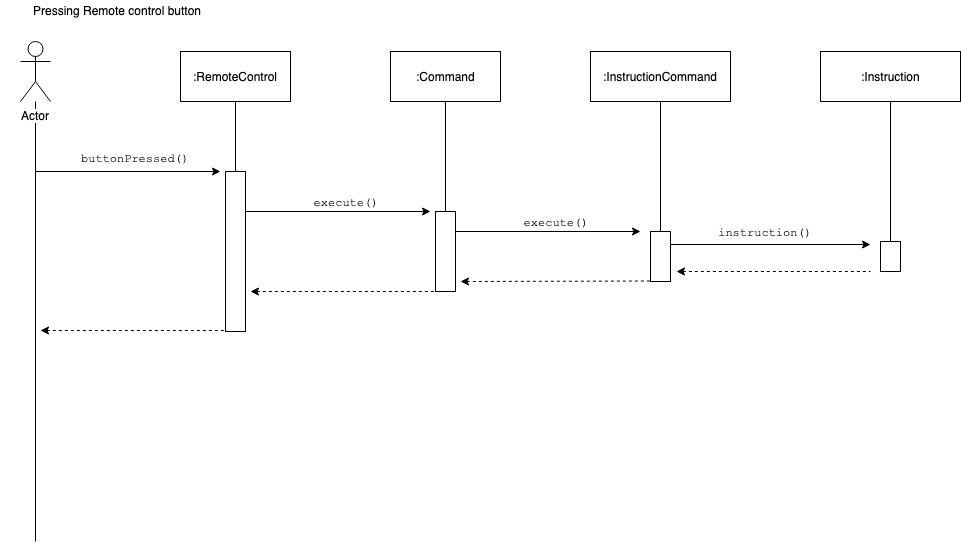

The diagram above was exported from draw.io. Its source (the exported page's mxGraphModel, read from the mxfile embedded in the PNG):
<mxGraphModel dx="1186" dy="796" grid="1" gridSize="10" guides="1" tooltips="1" connect="1" arrows="1" fold="1" page="1" pageScale="1" pageWidth="1654" pageHeight="1169" math="0" shadow="0">
  <root>
    <mxCell id="0" />
    <mxCell id="1" parent="0" />
    <mxCell id="rOuCrTRJn67KVyzdZEj3-9" style="edgeStyle=orthogonalEdgeStyle;rounded=0;orthogonalLoop=1;jettySize=auto;html=1;endArrow=none;endFill=0;" edge="1" parent="1" source="rOuCrTRJn67KVyzdZEj3-6">
      <mxGeometry relative="1" as="geometry">
        <mxPoint x="94" y="581" as="targetPoint" />
      </mxGeometry>
    </mxCell>
    <mxCell id="rOuCrTRJn67KVyzdZEj3-6" value="Actor" style="shape=umlActor;verticalLabelPosition=bottom;labelBackgroundColor=#ffffff;verticalAlign=top;html=1;" vertex="1" parent="1">
      <mxGeometry x="79" y="81" width="30" height="60" as="geometry" />
    </mxCell>
    <mxCell id="rOuCrTRJn67KVyzdZEj3-15" style="edgeStyle=orthogonalEdgeStyle;rounded=0;orthogonalLoop=1;jettySize=auto;html=1;exitX=0.5;exitY=1;exitDx=0;exitDy=0;entryX=0.5;entryY=0;entryDx=0;entryDy=0;endArrow=none;endFill=0;" edge="1" parent="1" source="rOuCrTRJn67KVyzdZEj3-10" target="rOuCrTRJn67KVyzdZEj3-12">
      <mxGeometry relative="1" as="geometry" />
    </mxCell>
    <mxCell id="rOuCrTRJn67KVyzdZEj3-10" value=":RemoteControl" style="html=1;" vertex="1" parent="1">
      <mxGeometry x="239" y="91" width="110" height="50" as="geometry" />
    </mxCell>
    <mxCell id="rOuCrTRJn67KVyzdZEj3-25" style="edgeStyle=orthogonalEdgeStyle;rounded=0;orthogonalLoop=1;jettySize=auto;html=1;exitX=1;exitY=0.25;exitDx=0;exitDy=0;endArrow=classic;endFill=1;" edge="1" parent="1" source="rOuCrTRJn67KVyzdZEj3-12">
      <mxGeometry relative="1" as="geometry">
        <mxPoint x="489" y="251" as="targetPoint" />
      </mxGeometry>
    </mxCell>
    <mxCell id="rOuCrTRJn67KVyzdZEj3-12" value="" style="rounded=0;whiteSpace=wrap;html=1;" vertex="1" parent="1">
      <mxGeometry x="284" y="211" width="20" height="160" as="geometry" />
    </mxCell>
    <mxCell id="rOuCrTRJn67KVyzdZEj3-13" value="&lt;font face=&quot;Courier New&quot;&gt;buttonPressed()&lt;/font&gt;" style="text;html=1;strokeColor=none;fillColor=none;align=center;verticalAlign=middle;whiteSpace=wrap;rounded=0;" vertex="1" parent="1">
      <mxGeometry x="128" y="187" width="130" height="20" as="geometry" />
    </mxCell>
    <mxCell id="rOuCrTRJn67KVyzdZEj3-14" value="" style="endArrow=classic;html=1;" edge="1" parent="1">
      <mxGeometry width="50" height="50" relative="1" as="geometry">
        <mxPoint x="94" y="211" as="sourcePoint" />
        <mxPoint x="279" y="211" as="targetPoint" />
      </mxGeometry>
    </mxCell>
    <mxCell id="rOuCrTRJn67KVyzdZEj3-39" style="edgeStyle=orthogonalEdgeStyle;rounded=0;orthogonalLoop=1;jettySize=auto;html=1;exitX=0.5;exitY=1;exitDx=0;exitDy=0;startArrow=none;startFill=0;endArrow=none;endFill=0;entryX=0.5;entryY=0;entryDx=0;entryDy=0;" edge="1" parent="1" source="rOuCrTRJn67KVyzdZEj3-18" target="rOuCrTRJn67KVyzdZEj3-22">
      <mxGeometry relative="1" as="geometry">
        <mxPoint x="504" y="241" as="targetPoint" />
      </mxGeometry>
    </mxCell>
    <mxCell id="rOuCrTRJn67KVyzdZEj3-18" value=":Command" style="html=1;" vertex="1" parent="1">
      <mxGeometry x="449" y="91" width="110" height="50" as="geometry" />
    </mxCell>
    <mxCell id="rOuCrTRJn67KVyzdZEj3-40" style="edgeStyle=orthogonalEdgeStyle;rounded=0;orthogonalLoop=1;jettySize=auto;html=1;exitX=0.5;exitY=1;exitDx=0;exitDy=0;entryX=0.5;entryY=0;entryDx=0;entryDy=0;startArrow=none;startFill=0;endArrow=none;endFill=0;" edge="1" parent="1" source="rOuCrTRJn67KVyzdZEj3-21" target="rOuCrTRJn67KVyzdZEj3-27">
      <mxGeometry relative="1" as="geometry" />
    </mxCell>
    <mxCell id="rOuCrTRJn67KVyzdZEj3-21" value=":InstructionCommand" style="html=1;" vertex="1" parent="1">
      <mxGeometry x="649" y="91" width="140" height="50" as="geometry" />
    </mxCell>
    <mxCell id="rOuCrTRJn67KVyzdZEj3-26" style="edgeStyle=orthogonalEdgeStyle;rounded=0;orthogonalLoop=1;jettySize=auto;html=1;exitX=1;exitY=0.25;exitDx=0;exitDy=0;endArrow=classic;endFill=1;" edge="1" parent="1" source="rOuCrTRJn67KVyzdZEj3-22">
      <mxGeometry relative="1" as="geometry">
        <mxPoint x="699" y="271" as="targetPoint" />
      </mxGeometry>
    </mxCell>
    <mxCell id="rOuCrTRJn67KVyzdZEj3-22" value="" style="rounded=0;whiteSpace=wrap;html=1;" vertex="1" parent="1">
      <mxGeometry x="494" y="251" width="20" height="80" as="geometry" />
    </mxCell>
    <mxCell id="rOuCrTRJn67KVyzdZEj3-31" style="edgeStyle=orthogonalEdgeStyle;rounded=0;orthogonalLoop=1;jettySize=auto;html=1;exitX=1;exitY=0.25;exitDx=0;exitDy=0;endArrow=classic;endFill=1;" edge="1" parent="1" source="rOuCrTRJn67KVyzdZEj3-27">
      <mxGeometry relative="1" as="geometry">
        <mxPoint x="929" y="284" as="targetPoint" />
      </mxGeometry>
    </mxCell>
    <mxCell id="rOuCrTRJn67KVyzdZEj3-27" value="" style="rounded=0;whiteSpace=wrap;html=1;" vertex="1" parent="1">
      <mxGeometry x="709" y="271" width="20" height="50" as="geometry" />
    </mxCell>
    <mxCell id="rOuCrTRJn67KVyzdZEj3-41" style="edgeStyle=orthogonalEdgeStyle;rounded=0;orthogonalLoop=1;jettySize=auto;html=1;exitX=0.5;exitY=1;exitDx=0;exitDy=0;entryX=0.5;entryY=0;entryDx=0;entryDy=0;startArrow=none;startFill=0;endArrow=none;endFill=0;" edge="1" parent="1" source="rOuCrTRJn67KVyzdZEj3-28" target="rOuCrTRJn67KVyzdZEj3-32">
      <mxGeometry relative="1" as="geometry" />
    </mxCell>
    <mxCell id="rOuCrTRJn67KVyzdZEj3-28" value=":Instruction" style="html=1;" vertex="1" parent="1">
      <mxGeometry x="879" y="91" width="140" height="50" as="geometry" />
    </mxCell>
    <mxCell id="rOuCrTRJn67KVyzdZEj3-29" value="&lt;font face=&quot;Courier New&quot;&gt;execute()&lt;/font&gt;" style="text;html=1;strokeColor=none;fillColor=none;align=center;verticalAlign=middle;whiteSpace=wrap;rounded=0;" vertex="1" parent="1">
      <mxGeometry x="339" y="231" width="130" height="20" as="geometry" />
    </mxCell>
    <mxCell id="rOuCrTRJn67KVyzdZEj3-30" value="&lt;font face=&quot;Courier New&quot;&gt;execute()&lt;/font&gt;" style="text;html=1;strokeColor=none;fillColor=none;align=center;verticalAlign=middle;whiteSpace=wrap;rounded=0;" vertex="1" parent="1">
      <mxGeometry x="549" y="251" width="130" height="20" as="geometry" />
    </mxCell>
    <mxCell id="rOuCrTRJn67KVyzdZEj3-32" value="" style="rounded=0;whiteSpace=wrap;html=1;" vertex="1" parent="1">
      <mxGeometry x="939" y="281" width="20" height="30" as="geometry" />
    </mxCell>
    <mxCell id="rOuCrTRJn67KVyzdZEj3-33" value="&lt;font face=&quot;Courier New&quot;&gt;instruction()&lt;/font&gt;" style="text;html=1;strokeColor=none;fillColor=none;align=center;verticalAlign=middle;whiteSpace=wrap;rounded=0;" vertex="1" parent="1">
      <mxGeometry x="759" y="261" width="130" height="20" as="geometry" />
    </mxCell>
    <mxCell id="rOuCrTRJn67KVyzdZEj3-35" value="" style="endArrow=none;dashed=1;html=1;startArrow=classic;startFill=1;" edge="1" parent="1">
      <mxGeometry width="50" height="50" relative="1" as="geometry">
        <mxPoint x="735" y="311" as="sourcePoint" />
        <mxPoint x="929" y="311" as="targetPoint" />
      </mxGeometry>
    </mxCell>
    <mxCell id="rOuCrTRJn67KVyzdZEj3-36" value="" style="endArrow=none;dashed=1;html=1;startArrow=classic;startFill=1;" edge="1" parent="1">
      <mxGeometry width="50" height="50" relative="1" as="geometry">
        <mxPoint x="519" y="321" as="sourcePoint" />
        <mxPoint x="711" y="320.5" as="targetPoint" />
      </mxGeometry>
    </mxCell>
    <mxCell id="rOuCrTRJn67KVyzdZEj3-37" value="" style="endArrow=none;dashed=1;html=1;startArrow=classic;startFill=1;" edge="1" parent="1">
      <mxGeometry width="50" height="50" relative="1" as="geometry">
        <mxPoint x="309" y="331" as="sourcePoint" />
        <mxPoint x="499" y="331" as="targetPoint" />
      </mxGeometry>
    </mxCell>
    <mxCell id="rOuCrTRJn67KVyzdZEj3-38" value="" style="endArrow=none;dashed=1;html=1;startArrow=classic;startFill=1;" edge="1" parent="1">
      <mxGeometry width="50" height="50" relative="1" as="geometry">
        <mxPoint x="99" y="370" as="sourcePoint" />
        <mxPoint x="284" y="370" as="targetPoint" />
      </mxGeometry>
    </mxCell>
    <mxCell id="rOuCrTRJn67KVyzdZEj3-42" value="Pressing Remote control button" style="text;html=1;strokeColor=none;fillColor=none;align=center;verticalAlign=middle;whiteSpace=wrap;rounded=0;" vertex="1" parent="1">
      <mxGeometry x="59" y="40" width="232" height="20" as="geometry" />
    </mxCell>
  </root>
</mxGraphModel>